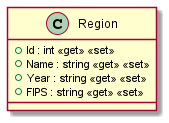

The diagram above was rendered by PlantUML. Its source (embedded in the PNG):
@startuml
class Region {
    + Id : int <<get>> <<set>>
    + Name : string <<get>> <<set>>
    + Year : string <<get>> <<set>>
    + FIPS : string <<get>> <<set>>
}
@enduml